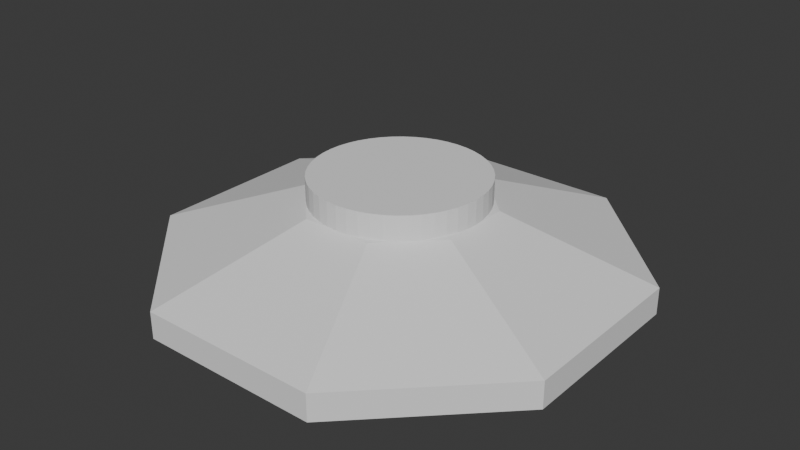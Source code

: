 # Source: Sin_nombre.blend  (saved by Blender 5.2.45; exported with 4.5.12 LTS)
import bpy
from mathutils import Matrix  # noqa: F401  (used for matrix-valued properties, if any)

bpy.ops.wm.read_factory_settings(use_empty=True)
scene = bpy.context.scene
scene.name = 'Scene'

# ---- collections
col_collection = bpy.data.collections.new('Collection'); scene.collection.children.link(col_collection)
col_ifcproject_p02_mcoc_grupo_1___fundaci_n_del_capstone__gu_a = bpy.data.collections.new('IfcProject/P02-MCOC Grupo 1 — Fundación del capstone (guía '); scene.collection.children.link(col_ifcproject_p02_mcoc_grupo_1___fundaci_n_del_capstone__gu_a)
col_ifcbuildingstorey_nivel_de_fundaci_n = bpy.data.collections.new('IfcBuildingStorey/Nivel de fundación'); col_ifcproject_p02_mcoc_grupo_1___fundaci_n_del_capstone__gu_a.children.link(col_ifcbuildingstorey_nivel_de_fundaci_n)
col_ifcbuilding_fundaci_n_de_hormig_n_masivo = bpy.data.collections.new('IfcBuilding/Fundación de hormigón masivo'); col_ifcproject_p02_mcoc_grupo_1___fundaci_n_del_capstone__gu_a.children.link(col_ifcbuilding_fundaci_n_de_hormig_n_masivo)
col_ifcsite_sitio_e_lico__referencia_docente = bpy.data.collections.new('IfcSite/Sitio eólico (referencia docente)'); col_ifcproject_p02_mcoc_grupo_1___fundaci_n_del_capstone__gu_a.children.link(col_ifcsite_sitio_e_lico__referencia_docente)

# ---- world
world_world = bpy.data.worlds.new('World'); scene.world = world_world
world_world.use_nodes = True; world_world.node_tree.nodes.clear()
_N = world_world.node_tree.nodes; _L = world_world.node_tree.links
n0 = _N.new('ShaderNodeOutputWorld'); n0.name = 'World Output'; n0.location = (200, 100)
n1 = _N.new('ShaderNodeBackground'); n1.name = 'Background'; n1.location = (-200, 100)
n1.inputs[0].default_value = (0.05088, 0.05088, 0.05088, 1.0)
_L.new(n1.outputs[0], n0.inputs[0])
n0.is_active_output = True
world_world.color = (0.05088, 0.05088, 0.05088)
world_world.sun_shadow_jitter_overblur = 0.0

# ---- meshes
me_12_38 = bpy.data.meshes.new('12/38')
me_12_38.from_pydata([(9.0, 3.728, 0.55), (9.0, 3.728, 0.0), (3.728, 9.0, 0.0), (3.728, 9.0, 0.55), (-3.728, 9.0, 0.0), (-3.728, 9.0, 0.55), (-9.0, 3.728, 0.0), (-9.0, 3.728, 0.55), (-9.0, -3.728, 0.0), (-9.0, -3.728, 0.55), (-3.728, -9.0, 0.0), (-3.728, -9.0, 0.55), (3.728, -9.0, 0.0), (3.728, -9.0, 0.55), (9.0, -3.728, 0.0), (9.0, -3.728, 0.55)], [], [(0, 1, 2), (3, 2, 4), (5, 4, 6), (7, 6, 8), (9, 8, 10), (11, 10, 12), (13, 12, 14), (15, 14, 1), (10, 8, 6), (12, 6, 4), (12, 10, 6), (1, 4, 2), (12, 4, 1), (12, 1, 14), (2, 3, 0), (4, 5, 3), (6, 7, 5), (8, 9, 7), (10, 11, 9), (12, 13, 11), (14, 15, 13), (1, 0, 15), (5, 0, 3), (7, 9, 11), (13, 7, 11), (5, 7, 13), (5, 13, 0), (13, 15, 0)])
me_12_38.update()
me_12_67 = bpy.data.meshes.new('12/67')
me_12_67.from_pydata([(9.0, 3.728, 0.55), (9.0, 3.728, 0.0), (3.728, 9.0, 0.0), (3.728, 9.0, 0.55), (-3.728, 9.0, 0.0), (-3.728, 9.0, 0.55), (-9.0, 3.728, 0.0), (-9.0, 3.728, 0.55), (-9.0, -3.728, 0.0), (-9.0, -3.728, 0.55), (-3.728, -9.0, 0.0), (-3.728, -9.0, 0.55), (3.728, -9.0, 0.0), (3.728, -9.0, 0.55), (9.0, -3.728, 0.0), (9.0, -3.728, 0.55)], [], [(0, 1, 2), (3, 2, 4), (5, 4, 6), (7, 6, 8), (9, 8, 10), (11, 10, 12), (13, 12, 14), (15, 14, 1), (10, 8, 6), (12, 6, 4), (12, 10, 6), (1, 4, 2), (12, 4, 1), (12, 1, 14), (2, 3, 0), (4, 5, 3), (6, 7, 5), (8, 9, 7), (10, 11, 9), (12, 13, 11), (14, 15, 13), (1, 0, 15), (5, 0, 3), (7, 9, 11), (13, 7, 11), (5, 7, 13), (5, 13, 0), (13, 15, 0)])
me_12_67.update()
me_12_132 = bpy.data.meshes.new('12/132')
me_12_132.from_pydata([(6.25, 2.589, 1.1), (9.0, 3.728, 0.0), (3.728, 9.0, 0.0), (2.589, 6.25, 1.1), (-3.728, 9.0, 0.0), (-2.589, 6.25, 1.1), (-9.0, 3.728, 0.0), (-6.25, 2.589, 1.1), (-9.0, -3.728, 0.0), (-6.25, -2.589, 1.1), (-3.728, -9.0, 0.0), (-2.589, -6.25, 1.1), (3.728, -9.0, 0.0), (2.589, -6.25, 1.1), (9.0, -3.728, 0.0), (6.25, -2.589, 1.1)], [], [(0, 1, 2), (3, 2, 4), (5, 4, 6), (7, 6, 8), (9, 8, 10), (11, 10, 12), (13, 12, 14), (15, 14, 1), (10, 8, 6), (12, 6, 4), (12, 10, 6), (1, 4, 2), (12, 4, 1), (12, 1, 14), (5, 0, 3), (5, 7, 11), (11, 7, 9), (5, 11, 0), (11, 13, 0), (13, 15, 0), (2, 3, 0), (4, 5, 3), (6, 7, 5), (8, 9, 7), (10, 11, 9), (12, 13, 11), (14, 15, 13), (1, 0, 15)])
me_12_132.update()
me_12_197 = bpy.data.meshes.new('12/197')
me_12_197.from_pydata([(3.5, 1.45, 1.1), (6.25, 2.589, 0.0), (2.589, 6.25, 0.0), (1.45, 3.5, 1.1), (-2.589, 6.25, 0.0), (-1.45, 3.5, 1.1), (-6.25, 2.589, 0.0), (-3.5, 1.45, 1.1), (-6.25, -2.589, 0.0), (-1.45, -3.5, 1.1), (-3.5, -1.45, 1.1), (-2.589, -6.25, 0.0), (2.589, -6.25, 0.0), (1.45, -3.5, 1.1), (6.25, -2.589, 0.0), (3.5, -1.45, 1.1)], [], [(0, 1, 2), (3, 2, 4), (5, 4, 6), (7, 6, 8), (9, 10, 8), (9, 11, 12), (13, 12, 14), (15, 14, 1), (11, 8, 6), (1, 11, 4), (4, 11, 6), (1, 4, 2), (12, 11, 1), (12, 1, 14), (5, 0, 3), (5, 7, 9), (9, 7, 10), (5, 9, 13), (5, 13, 0), (13, 15, 0), (2, 3, 0), (4, 5, 3), (6, 7, 5), (8, 10, 7), (8, 11, 9), (12, 13, 9), (14, 15, 13), (1, 0, 15)])
me_12_197.update()
me_12_266 = bpy.data.meshes.new('12/266')
me_12_266.from_pydata([(3.5, 0.0, 1.0), (3.5, 0.0, 0.0), (3.47, 0.4568, 0.0), (3.47, 0.4568, 1.0), (3.381, 0.9059, 0.0), (3.381, 0.9059, 1.0), (3.234, 1.339, 0.0), (3.234, 1.339, 1.0), (3.031, 1.75, 0.0), (3.031, 1.75, 1.0), (2.777, 2.131, 0.0), (2.777, 2.131, 1.0), (2.475, 2.475, 0.0), (2.475, 2.475, 1.0), (2.131, 2.777, 0.0), (2.131, 2.777, 1.0), (1.75, 3.031, 0.0), (1.75, 3.031, 1.0), (1.339, 3.234, 0.0), (1.339, 3.234, 1.0), (0.9059, 3.381, 0.0), (0.9059, 3.381, 1.0), (0.4568, 3.47, 0.0), (0.4568, 3.47, 1.0), (2.143e-16, 3.5, 0.0), (2.143e-16, 3.5, 1.0), (-0.4568, 3.47, 0.0), (-0.4568, 3.47, 1.0), (-0.9059, 3.381, 0.0), (-0.9059, 3.381, 1.0), (-1.339, 3.234, 0.0), (-1.339, 3.234, 1.0), (-1.75, 3.031, 0.0), (-1.75, 3.031, 1.0), (-2.131, 2.777, 0.0), (-2.131, 2.777, 1.0), (-2.475, 2.475, 0.0), (-2.475, 2.475, 1.0), (-2.777, 2.131, 0.0), (-2.777, 2.131, 1.0), (-3.031, 1.75, 0.0), (-3.031, 1.75, 1.0), (-3.234, 1.339, 0.0), (-3.234, 1.339, 1.0), (-3.381, 0.9059, 0.0), (-3.381, 0.9059, 1.0), (-3.47, 0.4568, 0.0), (-3.47, 0.4568, 1.0), (-3.5, 4.286e-16, 0.0), (-3.5, 4.286e-16, 1.0), (-3.47, -0.4568, 0.0), (-3.47, -0.4568, 1.0), (-3.381, -0.9059, 0.0), (-3.381, -0.9059, 1.0), (-3.234, -1.339, 0.0), (-3.234, -1.339, 1.0), (-3.031, -1.75, 0.0), (-3.031, -1.75, 1.0), (-2.777, -2.131, 0.0), (-2.777, -2.131, 1.0), (-2.475, -2.475, 0.0), (-2.475, -2.475, 1.0), (-2.131, -2.777, 0.0), (-2.131, -2.777, 1.0), (-1.75, -3.031, 0.0), (-1.75, -3.031, 1.0), (-1.339, -3.234, 0.0), (-1.339, -3.234, 1.0), (-0.9059, -3.381, 0.0), (-0.9059, -3.381, 1.0), (-0.4568, -3.47, 0.0), (-0.4568, -3.47, 1.0), (-6.429e-16, -3.5, 0.0), (-6.429e-16, -3.5, 1.0), (0.4568, -3.47, 0.0), (0.4568, -3.47, 1.0), (0.9059, -3.381, 0.0), (0.9059, -3.381, 1.0), (1.339, -3.234, 0.0), (1.339, -3.234, 1.0), (1.75, -3.031, 0.0), (1.75, -3.031, 1.0), (2.131, -2.777, 0.0), (2.131, -2.777, 1.0), (2.475, -2.475, 0.0), (2.475, -2.475, 1.0), (2.777, -2.131, 0.0), (2.777, -2.131, 1.0), (3.031, -1.75, 0.0), (3.031, -1.75, 1.0), (3.234, -1.339, 0.0), (3.234, -1.339, 1.0), (3.381, -0.9059, 0.0), (3.381, -0.9059, 1.0), (3.47, -0.4568, 0.0), (3.47, -0.4568, 1.0)], [], [(0, 1, 2), (3, 2, 4), (5, 4, 6), (7, 6, 8), (9, 8, 10), (11, 10, 12), (13, 12, 14), (15, 14, 16), (17, 16, 18), (19, 18, 20), (21, 20, 22), (23, 22, 24), (25, 24, 26), (27, 26, 28), (29, 28, 30), (31, 30, 32), (33, 32, 34), (35, 34, 36), (37, 36, 38), (39, 38, 40), (41, 40, 42), (43, 42, 44), (45, 44, 46), (47, 46, 48), (49, 48, 50), (51, 50, 52), (53, 52, 54), (55, 54, 56), (57, 56, 58), (59, 58, 60), (61, 60, 62), (63, 62, 64), (65, 64, 66), (67, 66, 68), (69, 68, 70), (71, 70, 72), (73, 72, 74), (75, 74, 76), (77, 76, 78), (79, 78, 80), (81, 80, 82), (83, 82, 84), (85, 84, 86), (87, 86, 88), (89, 88, 90), (91, 90, 92), (93, 92, 94), (95, 94, 1), (90, 88, 92), (88, 86, 84), (92, 88, 94), (88, 84, 82), (78, 82, 80), (88, 82, 78), (36, 78, 62), (78, 76, 74), (62, 74, 70), (74, 72, 70), (62, 70, 66), (70, 68, 66), (78, 74, 62), (66, 64, 62), (36, 62, 56), (56, 60, 58), (62, 60, 56), (50, 56, 54), (50, 54, 52), (36, 56, 50), (36, 50, 42), (50, 48, 42), (48, 46, 44), (48, 44, 42), (6, 78, 36), (36, 40, 38), (42, 40, 36), (6, 36, 28), (36, 34, 32), (36, 32, 30), (36, 30, 28), (12, 6, 18), (28, 26, 24), (18, 24, 20), (24, 22, 20), (28, 24, 18), (6, 28, 18), (12, 16, 14), (18, 16, 12), (4, 78, 6), (12, 10, 8), (12, 8, 6), (88, 78, 4), (88, 4, 1), (4, 2, 1), (88, 1, 94), (2, 3, 0), (4, 5, 3), (6, 7, 5), (8, 9, 7), (10, 11, 9), (12, 13, 11), (14, 15, 13), (16, 17, 15), (18, 19, 17), (20, 21, 19), (22, 23, 21), (24, 25, 23), (26, 27, 25), (28, 29, 27), (30, 31, 29), (32, 33, 31), (34, 35, 33), (36, 37, 35), (38, 39, 37), (40, 41, 39), (42, 43, 41), (44, 45, 43), (46, 47, 45), (48, 49, 47), (50, 51, 49), (52, 53, 51), (54, 55, 53), (56, 57, 55), (58, 59, 57), (60, 61, 59), (62, 63, 61), (64, 65, 63), (66, 67, 65), (68, 69, 67), (70, 71, 69), (72, 73, 71), (74, 75, 73), (76, 77, 75), (78, 79, 77), (80, 81, 79), (82, 83, 81), (84, 85, 83), (86, 87, 85), (88, 89, 87), (90, 91, 89), (92, 93, 91), (94, 95, 93), (1, 0, 95), (5, 0, 3), (13, 9, 11), (25, 27, 29), (7, 9, 13), (19, 13, 17), (13, 15, 17), (7, 13, 19), (25, 29, 19), (25, 21, 23), (19, 21, 25), (29, 7, 19), (37, 7, 29), (63, 79, 37), (37, 31, 33), (29, 31, 37), (33, 35, 37), (55, 57, 51), (37, 39, 41), (37, 41, 43), (51, 43, 49), (49, 45, 47), (43, 45, 49), (37, 43, 51), (57, 37, 51), (51, 53, 55), (63, 37, 57), (79, 7, 37), (57, 59, 61), (57, 61, 63), (75, 63, 71), (63, 65, 67), (71, 67, 69), (63, 67, 71), (75, 71, 73), (77, 79, 75), (79, 63, 75), (5, 7, 79), (87, 89, 85), (79, 81, 83), (89, 83, 85), (89, 79, 83), (5, 79, 89), (5, 89, 0), (89, 91, 93), (89, 93, 95), (89, 95, 0)])
me_12_266.update()

# ---- objects
ob_ifcproject_p02_mcoc_grupo_1___fundaci_n_del_capstone__gu_a = bpy.data.objects.new('IfcProject/P02-MCOC Grupo 1 — Fundación del capstone (guía ', None)
ob_ifcbuildingstorey_nivel_de_fundaci_n = bpy.data.objects.new('IfcBuildingStorey/Nivel de fundación', None)
ob_ifcfooting_vertida_01 = bpy.data.objects.new('IfcFooting/Vertida_01', me_12_38)
ob_ifcfooting_vertida_02 = bpy.data.objects.new('IfcFooting/Vertida_02', me_12_67)
ob_ifcfooting_vertida_03 = bpy.data.objects.new('IfcFooting/Vertida_03', me_12_132)
ob_ifcfooting_vertida_04 = bpy.data.objects.new('IfcFooting/Vertida_04', me_12_197)
ob_ifcfooting_vertida_05 = bpy.data.objects.new('IfcFooting/Vertida_05', me_12_266)
ob_ifcbuilding_fundaci_n_de_hormig_n_masivo = bpy.data.objects.new('IfcBuilding/Fundación de hormigón masivo', None)
ob_ifcsite_sitio_e_lico__referencia_docente = bpy.data.objects.new('IfcSite/Sitio eólico (referencia docente)', None)

# ---- transforms, parenting, visibility, modifiers, constraints
ob_ifcproject_p02_mcoc_grupo_1___fundaci_n_del_capstone__gu_a.location = (0.0, 0.0, 0.0)
ob_ifcproject_p02_mcoc_grupo_1___fundaci_n_del_capstone__gu_a.lock_location = (True, True, True)
ob_ifcproject_p02_mcoc_grupo_1___fundaci_n_del_capstone__gu_a.lock_rotation = (True, True, True)
ob_ifcproject_p02_mcoc_grupo_1___fundaci_n_del_capstone__gu_a.lock_rotation_w = True
ob_ifcproject_p02_mcoc_grupo_1___fundaci_n_del_capstone__gu_a.lock_scale = (True, True, True)
ob_ifcproject_p02_mcoc_grupo_1___fundaci_n_del_capstone__gu_a.hide_viewport = True
ob_ifcproject_p02_mcoc_grupo_1___fundaci_n_del_capstone__gu_a.hide_select = True
ob_ifcbuildingstorey_nivel_de_fundaci_n.location = (0.0, 0.0, 0.0)
ob_ifcbuildingstorey_nivel_de_fundaci_n.lock_location = (True, True, True)
ob_ifcbuildingstorey_nivel_de_fundaci_n.lock_rotation = (True, True, True)
ob_ifcbuildingstorey_nivel_de_fundaci_n.lock_rotation_w = True
ob_ifcbuildingstorey_nivel_de_fundaci_n.lock_scale = (True, True, True)
ob_ifcbuildingstorey_nivel_de_fundaci_n.hide_viewport = True
ob_ifcfooting_vertida_01.location = (0.0, 0.0, 0.0)
ob_ifcfooting_vertida_01.lock_scale = (True, True, True)
ob_ifcfooting_vertida_02.location = (0.0, 0.0, 0.55)
ob_ifcfooting_vertida_02.lock_scale = (True, True, True)
ob_ifcfooting_vertida_03.location = (0.0, 0.0, 1.1)
ob_ifcfooting_vertida_03.lock_scale = (True, True, True)
ob_ifcfooting_vertida_04.location = (0.0, 0.0, 2.2)
ob_ifcfooting_vertida_04.lock_scale = (True, True, True)
ob_ifcfooting_vertida_05.location = (0.0, 0.0, 3.3)
ob_ifcfooting_vertida_05.lock_scale = (True, True, True)
ob_ifcbuilding_fundaci_n_de_hormig_n_masivo.location = (0.0, 0.0, 0.0)
ob_ifcbuilding_fundaci_n_de_hormig_n_masivo.lock_location = (True, True, True)
ob_ifcbuilding_fundaci_n_de_hormig_n_masivo.lock_rotation = (True, True, True)
ob_ifcbuilding_fundaci_n_de_hormig_n_masivo.lock_rotation_w = True
ob_ifcbuilding_fundaci_n_de_hormig_n_masivo.lock_scale = (True, True, True)
ob_ifcbuilding_fundaci_n_de_hormig_n_masivo.hide_viewport = True
ob_ifcsite_sitio_e_lico__referencia_docente.location = (0.0, 0.0, 0.0)
ob_ifcsite_sitio_e_lico__referencia_docente.lock_location = (True, True, True)
ob_ifcsite_sitio_e_lico__referencia_docente.lock_rotation = (True, True, True)
ob_ifcsite_sitio_e_lico__referencia_docente.lock_rotation_w = True
ob_ifcsite_sitio_e_lico__referencia_docente.lock_scale = (True, True, True)
ob_ifcsite_sitio_e_lico__referencia_docente.hide_viewport = True

# ---- collection membership
col_ifcproject_p02_mcoc_grupo_1___fundaci_n_del_capstone__gu_a.objects.link(ob_ifcproject_p02_mcoc_grupo_1___fundaci_n_del_capstone__gu_a)
col_ifcbuildingstorey_nivel_de_fundaci_n.objects.link(ob_ifcbuildingstorey_nivel_de_fundaci_n)
col_ifcbuildingstorey_nivel_de_fundaci_n.objects.link(ob_ifcfooting_vertida_01)
col_ifcbuildingstorey_nivel_de_fundaci_n.objects.link(ob_ifcfooting_vertida_02)
col_ifcbuildingstorey_nivel_de_fundaci_n.objects.link(ob_ifcfooting_vertida_03)
col_ifcbuildingstorey_nivel_de_fundaci_n.objects.link(ob_ifcfooting_vertida_04)
col_ifcbuildingstorey_nivel_de_fundaci_n.objects.link(ob_ifcfooting_vertida_05)
col_ifcbuilding_fundaci_n_de_hormig_n_masivo.objects.link(ob_ifcbuilding_fundaci_n_de_hormig_n_masivo)
col_ifcsite_sitio_e_lico__referencia_docente.objects.link(ob_ifcsite_sitio_e_lico__referencia_docente)

# ---- scene / render settings (as saved in the file)
scene.frame_start = 1; scene.frame_end = 250; scene.frame_set(1)
scene.render.engine = 'BLENDER_EEVEE_NEXT'
scene.render.bake_bias = 0.0
scene.render.bake_samples = 0
scene.render.compositor_device = 'GPU'
scene.eevee.use_volume_custom_range = False
scene.eevee.fast_gi_thickness_near = 0.1
scene.eevee.fast_gi_thickness_far = 0.0
scene.eevee.ray_tracing_options.screen_trace_thickness = 0.1
bpy.context.view_layer.update()

# ---- added for rendering (the .blend has no active camera and no usable light): camera, sun
cam_auto = bpy.data.cameras.new('AutoCamera')
cam_auto.lens = 50.0
cam_auto.sensor_width = 36.0
cam_auto.clip_end = 1000.0
ob_auto_camera = bpy.data.objects.new('AutoCamera', cam_auto)
scene.collection.objects.link(ob_auto_camera)
ob_auto_camera.location = (23.886, -28.6632, 21.2588)
ob_auto_camera.rotation_euler = (1.09748, -7.21219e-08, 0.694738)
scene.camera = ob_auto_camera
light_auto_sun = bpy.data.lights.new('AutoSun', 'SUN')
light_auto_sun.energy = 3.0
light_auto_sun.angle = 0.0523599
ob_auto_sun = bpy.data.objects.new('AutoSun', light_auto_sun)
scene.collection.objects.link(ob_auto_sun)
ob_auto_sun.rotation_euler = (0.872665, 0.174533, 0.523599)
bpy.context.view_layer.update()
